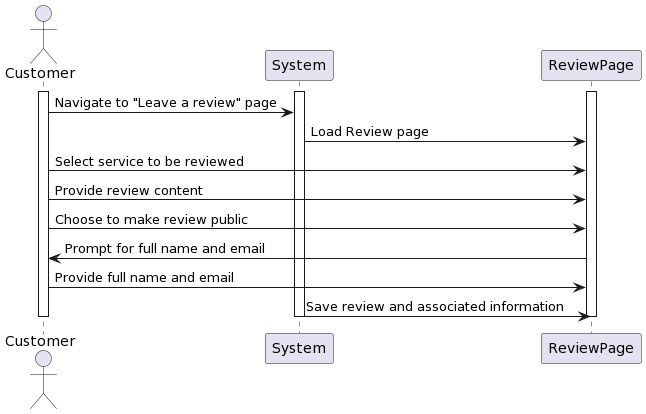

The diagram above was rendered by PlantUML. Its source (embedded in the PNG):
@startuml
actor Customer

participant System
participant ReviewPage

activate Customer
activate System
activate ReviewPage

Customer -> System: Navigate to "Leave a review" page
System -> ReviewPage: Load Review page
Customer -> ReviewPage: Select service to be reviewed
Customer -> ReviewPage: Provide review content
Customer -> ReviewPage: Choose to make review public
ReviewPage -> Customer: Prompt for full name and email
Customer -> ReviewPage: Provide full name and email
System -> ReviewPage: Save review and associated information

deactivate Customer
deactivate System
deactivate ReviewPage
@enduml